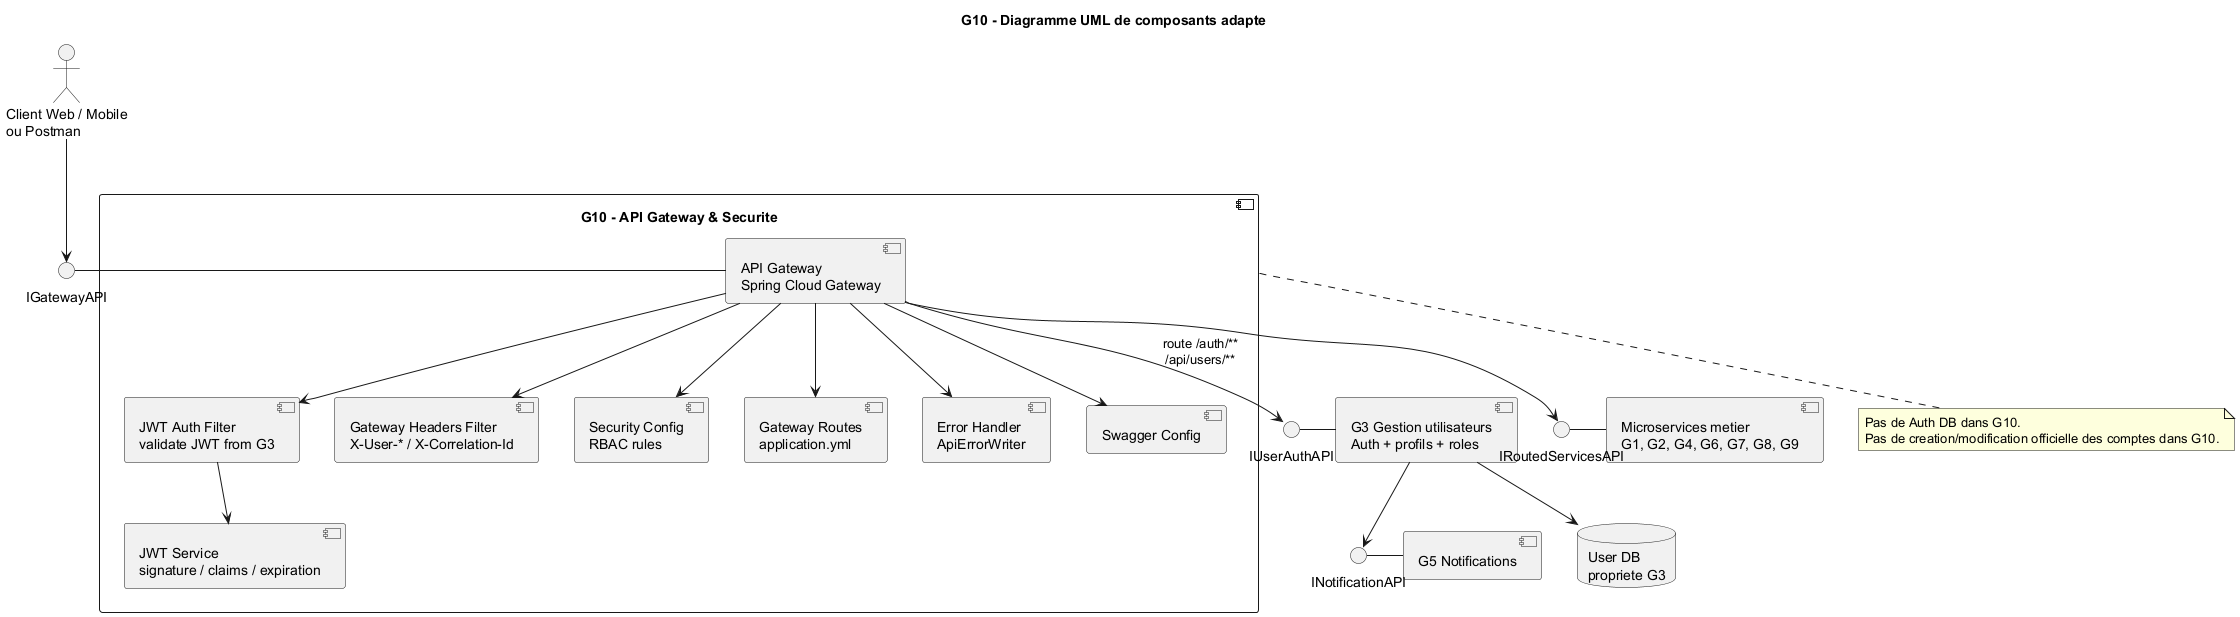

The diagram above was rendered by PlantUML. Its source (embedded in the PNG):
@startuml
title G10 - Diagramme UML de composants adapte

skinparam componentStyle uml2
skinparam shadowing false

actor "Client Web / Mobile\nou Postman" as Client

component "G10 - API Gateway & Securite" as G10 {
  component "API Gateway\nSpring Cloud Gateway" as Gateway
  component "JWT Auth Filter\nvalidate JWT from G3" as JwtFilter
  component "JWT Service\nsignature / claims / expiration" as JwtService
  component "Gateway Headers Filter\nX-User-* / X-Correlation-Id" as HeadersFilter
  component "Security Config\nRBAC rules" as SecurityConfig
  component "Gateway Routes\napplication.yml" as Routes
  component "Error Handler\nApiErrorWriter" as ErrorHandler
  component "Swagger Config" as Swagger
}

component "G3 Gestion utilisateurs\nAuth + profils + roles" as G3
database "User DB\npropriete G3" as G3Db
component "G5 Notifications" as G5
component "Microservices metier\nG1, G2, G4, G6, G7, G8, G9" as Services

interface "IGatewayAPI" as IGatewayAPI
interface "IUserAuthAPI" as IUserAuthAPI
interface "IRoutedServicesAPI" as IRoutedServicesAPI
interface "INotificationAPI" as INotificationAPI

Client --> IGatewayAPI
IGatewayAPI - Gateway

Gateway --> JwtFilter
JwtFilter --> JwtService
Gateway --> HeadersFilter
Gateway --> SecurityConfig
Gateway --> Routes
Gateway --> ErrorHandler
Gateway --> Swagger

Gateway --> IUserAuthAPI : route /auth/**\n/api/users/**
IUserAuthAPI - G3
G3 --> G3Db
G3 --> INotificationAPI
INotificationAPI - G5

Gateway --> IRoutedServicesAPI
IRoutedServicesAPI - Services

note bottom of G10
Pas de Auth DB dans G10.
Pas de creation/modification officielle des comptes dans G10.
end note

@enduml